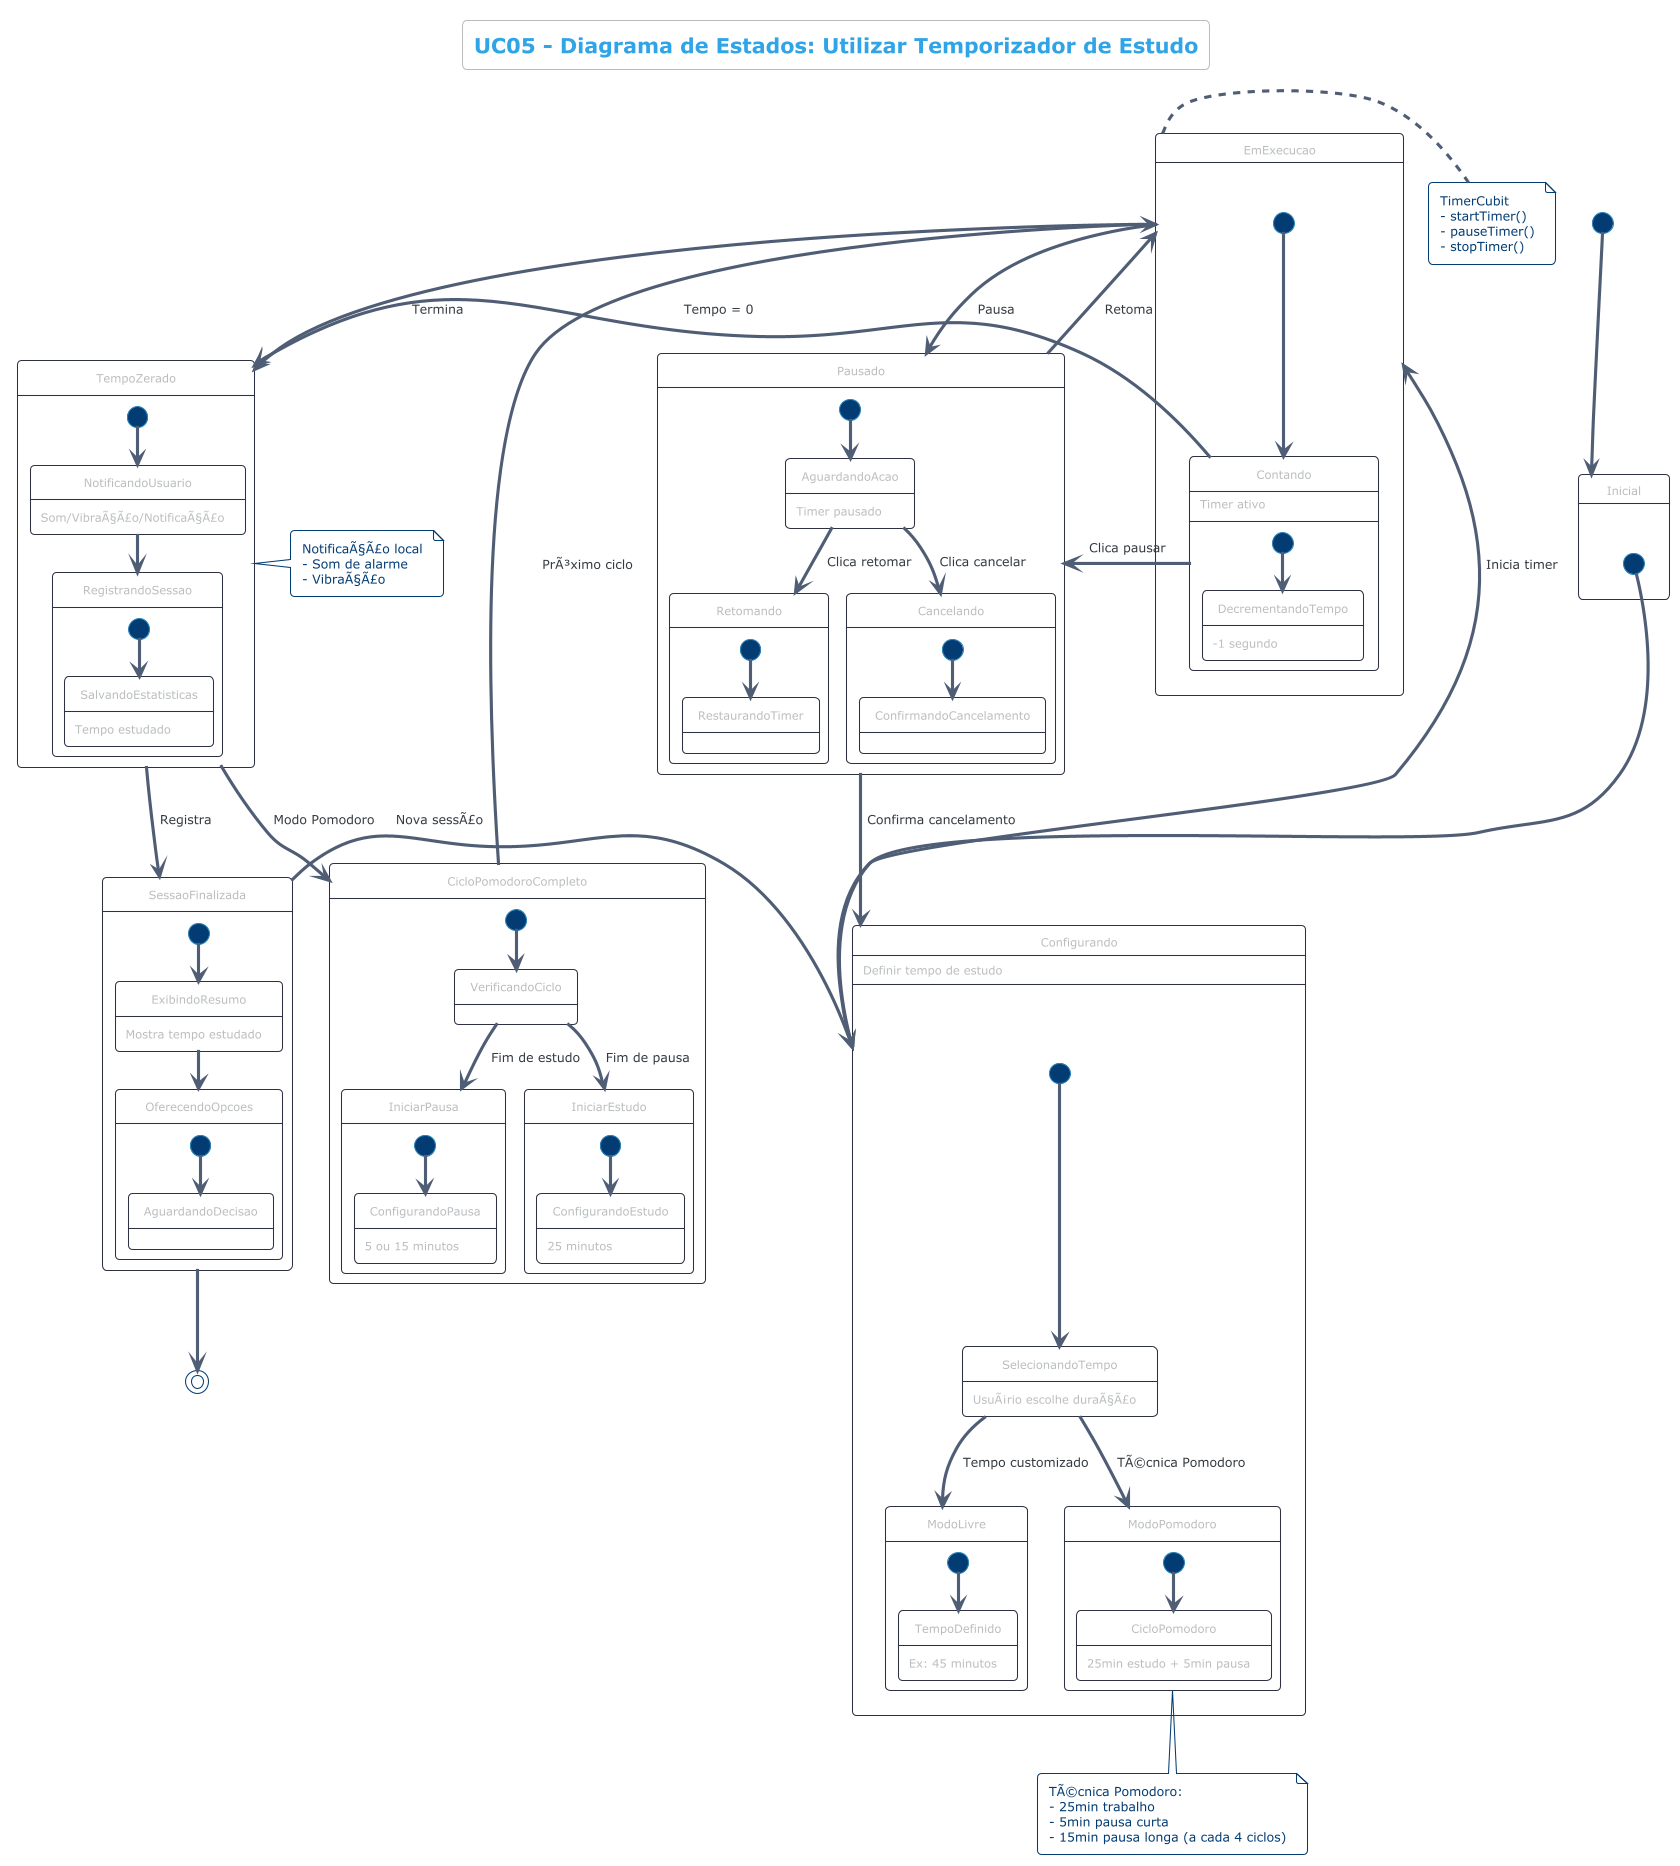

The diagram above was rendered by PlantUML. Its source (embedded in the PNG):
@startuml state_timer
!theme cerulean-outline

skinparam state {
    BackgroundColor White
    BorderColor #2D3142
    ArrowColor #4F5D75
}

title UC05 - Diagrama de Estados: Utilizar Temporizador de Estudo

[*] --> Inicial

state Inicial {
    [*] --> Configurando
    Configurando : Definir tempo de estudo
}

state Configurando {
    [*] --> SelecionandoTempo
    SelecionandoTempo : UsuÃ¡rio escolhe duraÃ§Ã£o
    
    SelecionandoTempo --> ModoLivre : Tempo customizado
    SelecionandoTempo --> ModoPomodoro : TÃ©cnica Pomodoro
    
    state ModoLivre {
        [*] --> TempoDefinido
        TempoDefinido : Ex: 45 minutos
    }
    
    state ModoPomodoro {
        [*] --> CicloPomodoro
        CicloPomodoro : 25min estudo + 5min pausa
    }
}

state EmExecucao {
    [*] --> Contando
    Contando : Timer ativo
    
    state Contando {
        [*] --> DecrementandoTempo
        DecrementandoTempo : -1 segundo
    }
    
    Contando --> TempoZerado : Tempo = 0
    Contando --> Pausado : Clica pausar
}

state Pausado {
    [*] --> AguardandoAcao
    AguardandoAcao : Timer pausado
    
    AguardandoAcao --> Retomando : Clica retomar
    AguardandoAcao --> Cancelando : Clica cancelar
    
    state Retomando {
        [*] --> RestaurandoTimer
    }
    
    state Cancelando {
        [*] --> ConfirmandoCancelamento
    }
}

state TempoZerado {
    [*] --> NotificandoUsuario
    NotificandoUsuario : Som/VibraÃ§Ã£o/NotificaÃ§Ã£o
    
    NotificandoUsuario --> RegistrandoSessao
    
    state RegistrandoSessao {
        [*] --> SalvandoEstatisticas
        SalvandoEstatisticas : Tempo estudado
    }
}

state SessaoFinalizada {
    [*] --> ExibindoResumo
    ExibindoResumo : Mostra tempo estudado
    
    ExibindoResumo --> OferecendoOpcoes
    
    state OferecendoOpcoes {
        [*] --> AguardandoDecisao
    }
}

state CicloPomodoroCompleto {
    [*] --> VerificandoCiclo
    VerificandoCiclo --> IniciarPausa : Fim de estudo
    VerificandoCiclo --> IniciarEstudo : Fim de pausa
    
    state IniciarPausa {
        [*] --> ConfigurandoPausa
        ConfigurandoPausa : 5 ou 15 minutos
    }
    
    state IniciarEstudo {
        [*] --> ConfigurandoEstudo
        ConfigurandoEstudo : 25 minutos
    }
}

' TransiÃ§Ãµes principais
Configurando --> EmExecucao : Inicia timer
EmExecucao --> Pausado : Pausa
Pausado --> EmExecucao : Retoma
EmExecucao --> TempoZerado : Termina
TempoZerado --> SessaoFinalizada : Registra
SessaoFinalizada --> Configurando : Nova sessÃ£o

' Pomodoro
TempoZerado --> CicloPomodoroCompleto : Modo Pomodoro
CicloPomodoroCompleto --> EmExecucao : PrÃ³ximo ciclo

' Cancelamento
Pausado --> Configurando : Confirma cancelamento

SessaoFinalizada --> [*]

note right of EmExecucao
    TimerCubit
    - startTimer()
    - pauseTimer()
    - stopTimer()
end note

note right of TempoZerado
    NotificaÃ§Ã£o local
    - Som de alarme
    - VibraÃ§Ã£o
end note

note bottom of ModoPomodoro
    TÃ©cnica Pomodoro:
    - 25min trabalho
    - 5min pausa curta
    - 15min pausa longa (a cada 4 ciclos)
end note

@enduml